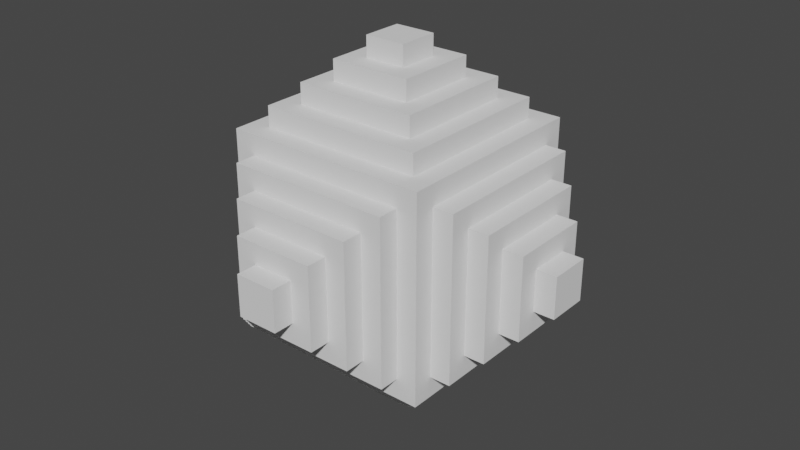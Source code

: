 # Source: Extrude.blend  (saved by Blender 3.4.6; exported with 4.5.12 LTS)
import bpy
from mathutils import Matrix  # noqa: F401  (used for matrix-valued properties, if any)

bpy.ops.wm.read_factory_settings(use_empty=True)
scene = bpy.context.scene
scene.name = 'Scene'

# ---- collections
col_collection = bpy.data.collections.new('Collection'); scene.collection.children.link(col_collection)

# ---- world
world_world = bpy.data.worlds.new('World'); scene.world = world_world
world_world.use_nodes = True; world_world.node_tree.nodes.clear()
_N = world_world.node_tree.nodes; _L = world_world.node_tree.links
n0 = _N.new('ShaderNodeOutputWorld'); n0.name = 'World Output'; n0.location = (300, 300)
n1 = _N.new('ShaderNodeBackground'); n1.name = 'Background'; n1.location = (10, 300)
n1.inputs[0].default_value = (0.05088, 0.05088, 0.05088, 1.0)
_L.new(n1.outputs[0], n0.inputs[0])
n0.is_active_output = True
world_world.color = (0.05088, 0.05088, 0.05088)
world_world.use_sun_shadow = False
world_world.sun_shadow_jitter_overblur = 0.0

# ---- meshes
me_cube_001 = bpy.data.meshes.new('Cube.001')
me_cube_001.from_pydata([(-0.8, -1.0, -0.8), (-0.8, -0.8, 1.0), (-0.8, 1.0, -0.8), (-0.8, 0.8, 1.0), (0.8, -1.0, -0.8), (0.8, -0.8, 1.0), (1.0, 0.8, -0.8), (0.8, 0.8, 1.0), (-0.8, -1.0, 0.8), (-0.8, 1.0, 0.8), (1.0, 0.8, 0.8), (0.8, -1.0, 0.8), (-1.0, -1.0, 1.0), (-1.0, 1.0, 1.0), (1.0, 1.0, 1.0), (1.0, -1.0, 1.0), (-0.6, -0.6, 1.2), (-0.6, 0.6, 1.2), (0.6, 0.6, 1.2), (0.6, -0.6, 1.2), (-0.8, -0.8, 1.2), (-0.8, 0.8, 1.2), (0.8, 0.8, 1.2), (0.8, -0.8, 1.2), (-0.4, -0.4, 1.4), (-0.4, 0.4, 1.4), (0.4, 0.4, 1.4), (0.4, -0.4, 1.4), (-0.6, -0.6, 1.4), (-0.6, 0.6, 1.4), (0.6, 0.6, 1.4), (0.6, -0.6, 1.4), (-0.2, -0.2, 1.6), (-0.2, 0.2, 1.6), (0.2, 0.2, 1.6), (0.2, -0.2, 1.6), (-0.4, -0.4, 1.6), (-0.4, 0.4, 1.6), (0.4, 0.4, 1.6), (0.4, -0.4, 1.6), (-0.2, -0.2, 1.8), (-0.2, 0.2, 1.8), (0.2, 0.2, 1.8), (0.2, -0.2, 1.8), (-1.0, -0.8, -0.8), (-1.0, -0.8, 0.8), (1.0, -0.8, 0.8), (1.0, -0.8, -0.8), (-0.6, -1.2, -0.6), (-0.6, -1.2, 0.6), (0.6, -1.2, 0.6), (0.6, -1.2, -0.6), (-0.8, -1.2, -0.8), (-0.8, -1.2, 0.8), (0.8, -1.2, 0.8), (0.8, -1.2, -0.8), (-0.4, -1.4, -0.4), (-0.4, -1.4, 0.4), (0.4, -1.4, 0.4), (0.4, -1.4, -0.4), (-0.6, -1.4, -0.6), (-0.6, -1.4, 0.6), (0.6, -1.4, 0.6), (0.6, -1.4, -0.6), (-0.2, -1.6, -0.2), (-0.2, -1.6, 0.2), (0.2, -1.6, 0.2), (0.2, -1.6, -0.2), (-0.4, -1.6, -0.4), (-0.4, -1.6, 0.4), (0.4, -1.6, 0.4), (0.4, -1.6, -0.4), (-0.2, -1.8, -0.2), (-0.2, -1.8, 0.2), (0.2, -1.8, 0.2), (0.2, -1.8, -0.2), (0.8, 1.0, 0.8), (0.8, 1.0, -0.8), (0.8, -0.8, -1.0), (1.0, -1.0, 1.0), (1.2, 0.6, 0.6), (1.2, 0.6, -0.6), (1.2, -0.6, -0.6), (1.2, -0.6, 0.6), (1.2, 0.8, 0.8), (1.2, 0.8, -0.8), (1.2, -0.8, -0.8), (1.2, -0.8, 0.8), (1.4, 0.4, 0.4), (1.4, 0.4, -0.4), (1.4, -0.4, -0.4), (1.4, -0.4, 0.4), (1.4, 0.6, 0.6), (1.4, 0.6, -0.6), (1.4, -0.6, -0.6), (1.4, -0.6, 0.6), (1.6, 0.2, 0.2), (1.6, 0.2, -0.2), (1.6, -0.2, -0.2), (1.6, -0.2, 0.2), (1.6, 0.4, 0.4), (1.6, 0.4, -0.4), (1.6, -0.4, -0.4), (1.6, -0.4, 0.4), (1.8, 0.2, 0.2), (1.8, 0.2, -0.2), (1.8, -0.2, -0.2), (1.8, -0.2, 0.2), (-1.0, 0.8, 0.8), (-1.0, 0.8, -0.8), (0.8, 0.8, -1.0), (1.0, 1.0, 1.0), (-0.6, 1.2, 0.6), (-0.6, 1.2, -0.6), (0.6, 1.2, -0.6), (0.6, 1.2, 0.6), (-0.8, 1.2, 0.8), (-0.8, 1.2, -0.8), (0.8, 1.2, -0.8), (0.8, 1.2, 0.8), (-0.4, 1.4, 0.4), (-0.4, 1.4, -0.4), (0.4, 1.4, -0.4), (0.4, 1.4, 0.4), (-0.6, 1.4, 0.6), (-0.6, 1.4, -0.6), (0.6, 1.4, -0.6), (0.6, 1.4, 0.6), (-0.2, 1.6, 0.2), (-0.2, 1.6, -0.2), (0.2, 1.6, -0.2), (0.2, 1.6, 0.2), (-0.4, 1.6, 0.4), (-0.4, 1.6, -0.4), (0.4, 1.6, -0.4), (0.4, 1.6, 0.4), (-0.2, 1.8, 0.2), (-0.2, 1.8, -0.2), (0.2, 1.8, -0.2), (0.2, 1.8, 0.2), (-0.8, 0.8, -1.0), (-0.8, -0.8, -1.0), (-1.0, -1.0, 1.0), (-1.0, 1.0, 1.0), (-1.2, 0.6, -0.6), (-1.2, -0.6, -0.6), (-1.2, -0.6, 0.6), (-1.2, 0.6, 0.6), (-1.2, 0.8, -0.8), (-1.2, -0.8, -0.8), (-1.2, -0.8, 0.8), (-1.2, 0.8, 0.8), (-1.4, 0.4, -0.4), (-1.4, -0.4, -0.4), (-1.4, -0.4, 0.4), (-1.4, 0.4, 0.4), (-1.4, 0.6, -0.6), (-1.4, -0.6, -0.6), (-1.4, -0.6, 0.6), (-1.4, 0.6, 0.6), (-1.6, 0.2, -0.2), (-1.6, -0.2, -0.2), (-1.6, -0.2, 0.2), (-1.6, 0.2, 0.2), (-1.6, 0.4, -0.4), (-1.6, -0.4, -0.4), (-1.6, -0.4, 0.4), (-1.6, 0.4, 0.4), (-1.8, 0.2, -0.2), (-1.8, -0.2, -0.2), (-1.8, -0.2, 0.2), (-1.8, 0.2, 0.2), (-1.0, 1.0, -1.0), (-1.0, -1.0, -1.0), (1.0, 1.0, -1.0), (1.0, -1.0, -1.0), (-0.6, 0.6, -1.2), (-0.6, -0.6, -1.2), (0.6, 0.6, -1.2), (0.6, -0.6, -1.2), (-0.8, 0.8, -1.2), (-0.8, -0.8, -1.2), (0.8, 0.8, -1.2), (0.8, -0.8, -1.2), (-0.4, 0.4, -1.4), (-0.4, -0.4, -1.4), (0.4, 0.4, -1.4), (0.4, -0.4, -1.4), (-0.6, 0.6, -1.4), (-0.6, -0.6, -1.4), (0.6, 0.6, -1.4), (0.6, -0.6, -1.4), (-0.2, 0.2, -1.6), (-0.2, -0.2, -1.6), (0.2, 0.2, -1.6), (0.2, -0.2, -1.6), (-0.4, 0.4, -1.6), (-0.4, -0.4, -1.6), (0.4, 0.4, -1.6), (0.4, -0.4, -1.6), (-0.2, 0.2, -1.8), (-0.2, -0.2, -1.8), (0.2, 0.2, -1.8), (0.2, -0.2, -1.8)], [], [(108, 109, 148, 151), (9, 76, 119, 116), (10, 46, 87, 84), (11, 8, 53, 54), (110, 78, 183, 182), (5, 7, 22, 23), (12, 13, 143, 142), (13, 14, 111, 143), (14, 15, 79, 111), (15, 12, 142, 79), (1, 3, 13, 12), (3, 7, 14, 13), (7, 5, 15, 14), (5, 1, 12, 15), (16, 19, 31, 28), (3, 1, 20, 21), (1, 5, 23, 20), (7, 3, 21, 22), (16, 17, 21, 20), (17, 18, 22, 21), (18, 19, 23, 22), (19, 16, 20, 23), (26, 25, 37, 38), (18, 17, 29, 30), (19, 18, 30, 31), (17, 16, 28, 29), (24, 25, 29, 28), (25, 26, 30, 29), (26, 27, 31, 30), (27, 24, 28, 31), (32, 35, 43, 40), (27, 26, 38, 39), (25, 24, 36, 37), (24, 27, 39, 36), (32, 33, 37, 36), (33, 34, 38, 37), (34, 35, 39, 38), (35, 32, 36, 39), (42, 41, 40, 43), (34, 33, 41, 42), (35, 34, 42, 43), (33, 32, 40, 41), (0, 8, 142, 173), (11, 4, 175, 79), (4, 0, 173, 175), (8, 11, 79, 142), (50, 49, 61, 62), (4, 11, 54, 55), (0, 4, 55, 52), (8, 0, 52, 53), (48, 49, 53, 52), (50, 51, 55, 54), (51, 48, 52, 55), (49, 50, 54, 53), (56, 59, 71, 68), (51, 50, 62, 63), (48, 51, 63, 60), (49, 48, 60, 61), (56, 57, 61, 60), (58, 59, 63, 62), (59, 56, 60, 63), (57, 58, 62, 61), (65, 64, 72, 73), (57, 56, 68, 69), (58, 57, 69, 70), (59, 58, 70, 71), (64, 65, 69, 68), (66, 67, 71, 70), (67, 64, 68, 71), (65, 66, 70, 69), (75, 74, 73, 72), (66, 65, 73, 74), (67, 66, 74, 75), (64, 67, 75, 72), (10, 6, 174, 111), (6, 47, 175, 174), (46, 10, 111, 79), (47, 46, 79, 175), (80, 83, 95, 92), (6, 10, 84, 85), (46, 47, 86, 87), (47, 6, 85, 86), (80, 81, 85, 84), (81, 82, 86, 85), (83, 80, 84, 87), (82, 83, 87, 86), (88, 91, 103, 100), (81, 80, 92, 93), (83, 82, 94, 95), (82, 81, 93, 94), (88, 89, 93, 92), (89, 90, 94, 93), (91, 88, 92, 95), (90, 91, 95, 94), (96, 99, 107, 104), (89, 88, 100, 101), (91, 90, 102, 103), (90, 89, 101, 102), (96, 97, 101, 100), (97, 98, 102, 101), (99, 96, 100, 103), (98, 99, 103, 102), (105, 104, 107, 106), (97, 96, 104, 105), (99, 98, 106, 107), (98, 97, 105, 106), (9, 2, 172, 143), (2, 77, 174, 172), (76, 9, 143, 111), (77, 76, 111, 174), (114, 113, 125, 126), (2, 9, 116, 117), (76, 77, 118, 119), (77, 2, 117, 118), (112, 113, 117, 116), (113, 114, 118, 117), (115, 112, 116, 119), (114, 115, 119, 118), (120, 123, 135, 132), (112, 115, 127, 124), (113, 112, 124, 125), (115, 114, 126, 127), (120, 121, 125, 124), (121, 122, 126, 125), (123, 120, 124, 127), (122, 123, 127, 126), (131, 130, 138, 139), (121, 120, 132, 133), (123, 122, 134, 135), (122, 121, 133, 134), (128, 129, 133, 132), (129, 130, 134, 133), (131, 128, 132, 135), (130, 131, 135, 134), (137, 136, 139, 138), (130, 129, 137, 138), (128, 131, 139, 136), (129, 128, 136, 137), (44, 109, 172, 173), (45, 44, 173, 142), (108, 45, 142, 143), (109, 108, 143, 172), (146, 147, 159, 158), (44, 45, 150, 149), (45, 108, 151, 150), (109, 44, 149, 148), (145, 144, 148, 149), (146, 145, 149, 150), (147, 146, 150, 151), (144, 147, 151, 148), (154, 155, 167, 166), (144, 145, 157, 156), (147, 144, 156, 159), (145, 146, 158, 157), (153, 152, 156, 157), (154, 153, 157, 158), (155, 154, 158, 159), (152, 155, 159, 156), (162, 163, 171, 170), (152, 153, 165, 164), (155, 152, 164, 167), (153, 154, 166, 165), (161, 160, 164, 165), (162, 161, 165, 166), (163, 162, 166, 167), (160, 163, 167, 164), (169, 170, 171, 168), (160, 161, 169, 168), (163, 160, 168, 171), (161, 162, 170, 169), (140, 141, 173, 172), (110, 140, 172, 174), (78, 110, 174, 175), (141, 78, 175, 173), (178, 179, 191, 190), (141, 140, 180, 181), (78, 141, 181, 183), (140, 110, 182, 180), (176, 177, 181, 180), (178, 176, 180, 182), (179, 178, 182, 183), (177, 179, 183, 181), (184, 186, 198, 196), (177, 176, 188, 189), (179, 177, 189, 191), (176, 178, 190, 188), (184, 185, 189, 188), (186, 184, 188, 190), (187, 186, 190, 191), (185, 187, 191, 189), (195, 193, 201, 203), (186, 187, 199, 198), (185, 184, 196, 197), (187, 185, 197, 199), (192, 193, 197, 196), (194, 192, 196, 198), (195, 194, 198, 199), (193, 195, 199, 197), (200, 202, 203, 201), (192, 194, 202, 200), (194, 195, 203, 202), (193, 192, 200, 201)])
_uv = me_cube_001.uv_layers.new(name='UVMap')
_uv.uv.foreach_set('vector', [0.6, 0.225, 0.4, 0.225, 0.4, 0.225, 0.6, 0.225, 0.6, 0.275, 0.6, 0.475, 0.6, 0.475, 0.6, 0.275, 0.6, 0.525, 0.6, 0.725, 0.6, 0.725, 0.6, 0.525, 0.6, 0.775, 0.6, 0.975, 0.6, 0.975, 0.6, 0.775, 0.35, 0.525, 0.35, 0.725, 0.35, 0.725, 0.35, 0.525, 0.65, 0.725, 0.65, 0.525, 0.65, 0.525, 0.65, 0.725, 0.875, 0.75, 0.875, 0.5, 0.875, 0.5, 0.875, 0.75, 0.875, 0.5, 0.625, 0.5, 0.625, 0.5, 0.875, 0.5, 0.625, 0.5, 0.625, 0.75, 0.625, 0.75, 0.625, 0.5, 0.625, 0.75, 0.875, 0.75, 0.875, 0.75, 0.625, 0.75, 0.85, 0.725, 0.85, 0.525, 0.875, 0.5, 0.875, 0.75, 0.85, 0.525, 0.65, 0.525, 0.625, 0.5, 0.875, 0.5, 0.65, 0.525, 0.65, 0.725, 0.625, 0.75, 0.625, 0.5, 0.65, 0.725, 0.85, 0.725, 0.875, 0.75, 0.625, 0.75, 0.825, 0.7, 0.675, 0.7, 0.675, 0.7, 0.825, 0.7, 0.85, 0.525, 0.85, 0.725, 0.85, 0.725, 0.85, 0.525, 0.85, 0.725, 0.65, 0.725, 0.65, 0.725, 0.85, 0.725, 0.65, 0.525, 0.85, 0.525, 0.85, 0.525, 0.65, 0.525, 0.825, 0.7, 0.825, 0.55, 0.85, 0.525, 0.85, 0.725, 0.825, 0.55, 0.675, 0.55, 0.65, 0.525, 0.85, 0.525, 0.675, 0.55, 0.675, 0.7, 0.65, 0.725, 0.65, 0.525, 0.675, 0.7, 0.825, 0.7, 0.85, 0.725, 0.65, 0.725, 0.7, 0.575, 0.8, 0.575, 0.8, 0.575, 0.7, 0.575, 0.675, 0.55, 0.825, 0.55, 0.825, 0.55, 0.675, 0.55, 0.675, 0.7, 0.675, 0.55, 0.675, 0.55, 0.675, 0.7, 0.825, 0.55, 0.825, 0.7, 0.825, 0.7, 0.825, 0.55, 0.8, 0.675, 0.8, 0.575, 0.825, 0.55, 0.825, 0.7, 0.8, 0.575, 0.7, 0.575, 0.675, 0.55, 0.825, 0.55, 0.7, 0.575, 0.7, 0.675, 0.675, 0.7, 0.675, 0.55, 0.7, 0.675, 0.8, 0.675, 0.825, 0.7, 0.675, 0.7, 0.775, 0.65, 0.725, 0.65, 0.725, 0.65, 0.775, 0.65, 0.7, 0.675, 0.7, 0.575, 0.7, 0.575, 0.7, 0.675, 0.8, 0.575, 0.8, 0.675, 0.8, 0.675, 0.8, 0.575, 0.8, 0.675, 0.7, 0.675, 0.7, 0.675, 0.8, 0.675, 0.775, 0.65, 0.775, 0.6, 0.8, 0.575, 0.8, 0.675, 0.775, 0.6, 0.725, 0.6, 0.7, 0.575, 0.8, 0.575, 0.725, 0.6, 0.725, 0.65, 0.7, 0.675, 0.7, 0.575, 0.725, 0.65, 0.775, 0.65, 0.8, 0.675, 0.7, 0.675, 0.725, 0.6, 0.775, 0.6, 0.775, 0.65, 0.725, 0.65, 0.725, 0.6, 0.775, 0.6, 0.775, 0.6, 0.725, 0.6, 0.725, 0.65, 0.725, 0.6, 0.725, 0.6, 0.725, 0.65, 0.775, 0.6, 0.775, 0.65, 0.775, 0.65, 0.775, 0.6, 0.4, 0.975, 0.6, 0.975, 0.625, 1.0, 0.375, 1.0, 0.6, 0.775, 0.4, 0.775, 0.375, 0.75, 0.625, 0.75, 0.4, 0.775, 0.4, 0.975, 0.375, 1.0, 0.375, 0.75, 0.6, 0.975, 0.6, 0.775, 0.625, 0.75, 0.625, 1.0, 0.575, 0.8, 0.575, 0.95, 0.575, 0.95, 0.575, 0.8, 0.4, 0.775, 0.6, 0.775, 0.6, 0.775, 0.4, 0.775, 0.4, 0.975, 0.4, 0.775, 0.4, 0.775, 0.4, 0.975, 0.6, 0.975, 0.4, 0.975, 0.4, 0.975, 0.6, 0.975, 0.425, 0.95, 0.575, 0.95, 0.6, 0.975, 0.4, 0.975, 0.575, 0.8, 0.425, 0.8, 0.4, 0.775, 0.6, 0.775, 0.425, 0.8, 0.425, 0.95, 0.4, 0.975, 0.4, 0.775, 0.575, 0.95, 0.575, 0.8, 0.6, 0.775, 0.6, 0.975, 0.45, 0.925, 0.45, 0.825, 0.45, 0.825, 0.45, 0.925, 0.425, 0.8, 0.575, 0.8, 0.575, 0.8, 0.425, 0.8, 0.425, 0.95, 0.425, 0.8, 0.425, 0.8, 0.425, 0.95, 0.575, 0.95, 0.425, 0.95, 0.425, 0.95, 0.575, 0.95, 0.45, 0.925, 0.55, 0.925, 0.575, 0.95, 0.425, 0.95, 0.55, 0.825, 0.45, 0.825, 0.425, 0.8, 0.575, 0.8, 0.45, 0.825, 0.45, 0.925, 0.425, 0.95, 0.425, 0.8, 0.55, 0.925, 0.55, 0.825, 0.575, 0.8, 0.575, 0.95, 0.525, 0.9, 0.475, 0.9, 0.475, 0.9, 0.525, 0.9, 0.55, 0.925, 0.45, 0.925, 0.45, 0.925, 0.55, 0.925, 0.55, 0.825, 0.55, 0.925, 0.55, 0.925, 0.55, 0.825, 0.45, 0.825, 0.55, 0.825, 0.55, 0.825, 0.45, 0.825, 0.475, 0.9, 0.525, 0.9, 0.55, 0.925, 0.45, 0.925, 0.525, 0.85, 0.475, 0.85, 0.45, 0.825, 0.55, 0.825, 0.475, 0.85, 0.475, 0.9, 0.45, 0.925, 0.45, 0.825, 0.525, 0.9, 0.525, 0.85, 0.55, 0.825, 0.55, 0.925, 0.475, 0.85, 0.525, 0.85, 0.525, 0.9, 0.475, 0.9, 0.525, 0.85, 0.525, 0.9, 0.525, 0.9, 0.525, 0.85, 0.475, 0.85, 0.525, 0.85, 0.525, 0.85, 0.475, 0.85, 0.475, 0.9, 0.475, 0.85, 0.475, 0.85, 0.475, 0.9, 0.6, 0.525, 0.4, 0.525, 0.375, 0.5, 0.625, 0.5, 0.4, 0.525, 0.4, 0.725, 0.375, 0.75, 0.375, 0.5, 0.6, 0.725, 0.6, 0.525, 0.625, 0.5, 0.625, 0.75, 0.4, 0.725, 0.6, 0.725, 0.625, 0.75, 0.375, 0.75, 0.575, 0.55, 0.575, 0.7, 0.575, 0.7, 0.575, 0.55, 0.4, 0.525, 0.6, 0.525, 0.6, 0.525, 0.4, 0.525, 0.6, 0.725, 0.4, 0.725, 0.4, 0.725, 0.6, 0.725, 0.4, 0.725, 0.4, 0.525, 0.4, 0.525, 0.4, 0.725, 0.575, 0.55, 0.425, 0.55, 0.4, 0.525, 0.6, 0.525, 0.425, 0.55, 0.425, 0.7, 0.4, 0.725, 0.4, 0.525, 0.575, 0.7, 0.575, 0.55, 0.6, 0.525, 0.6, 0.725, 0.425, 0.7, 0.575, 0.7, 0.6, 0.725, 0.4, 0.725, 0.55, 0.575, 0.55, 0.675, 0.55, 0.675, 0.55, 0.575, 0.425, 0.55, 0.575, 0.55, 0.575, 0.55, 0.425, 0.55, 0.575, 0.7, 0.425, 0.7, 0.425, 0.7, 0.575, 0.7, 0.425, 0.7, 0.425, 0.55, 0.425, 0.55, 0.425, 0.7, 0.55, 0.575, 0.45, 0.575, 0.425, 0.55, 0.575, 0.55, 0.45, 0.575, 0.45, 0.675, 0.425, 0.7, 0.425, 0.55, 0.55, 0.675, 0.55, 0.575, 0.575, 0.55, 0.575, 0.7, 0.45, 0.675, 0.55, 0.675, 0.575, 0.7, 0.425, 0.7, 0.525, 0.6, 0.525, 0.65, 0.525, 0.65, 0.525, 0.6, 0.45, 0.575, 0.55, 0.575, 0.55, 0.575, 0.45, 0.575, 0.55, 0.675, 0.45, 0.675, 0.45, 0.675, 0.55, 0.675, 0.45, 0.675, 0.45, 0.575, 0.45, 0.575, 0.45, 0.675, 0.525, 0.6, 0.475, 0.6, 0.45, 0.575, 0.55, 0.575, 0.475, 0.6, 0.475, 0.65, 0.45, 0.675, 0.45, 0.575, 0.525, 0.65, 0.525, 0.6, 0.55, 0.575, 0.55, 0.675, 0.475, 0.65, 0.525, 0.65, 0.55, 0.675, 0.45, 0.675, 0.475, 0.6, 0.525, 0.6, 0.525, 0.65, 0.475, 0.65, 0.475, 0.6, 0.525, 0.6, 0.525, 0.6, 0.475, 0.6, 0.525, 0.65, 0.475, 0.65, 0.475, 0.65, 0.525, 0.65, 0.475, 0.65, 0.475, 0.6, 0.475, 0.6, 0.475, 0.65, 0.6, 0.275, 0.4, 0.275, 0.375, 0.25, 0.625, 0.25, 0.4, 0.275, 0.4, 0.475, 0.375, 0.5, 0.375, 0.25, 0.6, 0.475, 0.6, 0.275, 0.625, 0.25, 0.625, 0.5, 0.4, 0.475, 0.6, 0.475, 0.625, 0.5, 0.375, 0.5, 0.425, 0.45, 0.425, 0.3, 0.425, 0.3, 0.425, 0.45, 0.4, 0.275, 0.6, 0.275, 0.6, 0.275, 0.4, 0.275, 0.6, 0.475, 0.4, 0.475, 0.4, 0.475, 0.6, 0.475, 0.4, 0.475, 0.4, 0.275, 0.4, 0.275, 0.4, 0.475, 0.575, 0.3, 0.425, 0.3, 0.4, 0.275, 0.6, 0.275, 0.425, 0.3, 0.425, 0.45, 0.4, 0.475, 0.4, 0.275, 0.575, 0.45, 0.575, 0.3, 0.6, 0.275, 0.6, 0.475, 0.425, 0.45, 0.575, 0.45, 0.6, 0.475, 0.4, 0.475, 0.55, 0.325, 0.55, 0.425, 0.55, 0.425, 0.55, 0.325, 0.575, 0.3, 0.575, 0.45, 0.575, 0.45, 0.575, 0.3, 0.425, 0.3, 0.575, 0.3, 0.575, 0.3, 0.425, 0.3, 0.575, 0.45, 0.425, 0.45, 0.425, 0.45, 0.575, 0.45, 0.55, 0.325, 0.45, 0.325, 0.425, 0.3, 0.575, 0.3, 0.45, 0.325, 0.45, 0.425, 0.425, 0.45, 0.425, 0.3, 0.55, 0.425, 0.55, 0.325, 0.575, 0.3, 0.575, 0.45, 0.45, 0.425, 0.55, 0.425, 0.575, 0.45, 0.425, 0.45, 0.525, 0.4, 0.475, 0.4, 0.475, 0.4, 0.525, 0.4, 0.45, 0.325, 0.55, 0.325, 0.55, 0.325, 0.45, 0.325, 0.55, 0.425, 0.45, 0.425, 0.45, 0.425, 0.55, 0.425, 0.45, 0.425, 0.45, 0.325, 0.45, 0.325, 0.45, 0.425, 0.525, 0.35, 0.475, 0.35, 0.45, 0.325, 0.55, 0.325, 0.475, 0.35, 0.475, 0.4, 0.45, 0.425, 0.45, 0.325, 0.525, 0.4, 0.525, 0.35, 0.55, 0.325, 0.55, 0.425, 0.475, 0.4, 0.525, 0.4, 0.55, 0.425, 0.45, 0.425, 0.475, 0.35, 0.525, 0.35, 0.525, 0.4, 0.475, 0.4, 0.475, 0.4, 0.475, 0.35, 0.475, 0.35, 0.475, 0.4, 0.525, 0.35, 0.525, 0.4, 0.525, 0.4, 0.525, 0.35, 0.475, 0.35, 0.525, 0.35, 0.525, 0.35, 0.475, 0.35, 0.4, 0.025, 0.4, 0.225, 0.375, 0.25, 0.375, 0.0, 0.6, 0.025, 0.4, 0.025, 0.375, 0.0, 0.625, 0.0, 0.6, 0.225, 0.6, 0.025, 0.625, 0.0, 0.625, 0.25, 0.4, 0.225, 0.6, 0.225, 0.625, 0.25, 0.375, 0.25, 0.575, 0.05, 0.575, 0.2, 0.575, 0.2, 0.575, 0.05, 0.4, 0.025, 0.6, 0.025, 0.6, 0.025, 0.4, 0.025, 0.6, 0.025, 0.6, 0.225, 0.6, 0.225, 0.6, 0.025, 0.4, 0.225, 0.4, 0.025, 0.4, 0.025, 0.4, 0.225, 0.425, 0.05, 0.425, 0.2, 0.4, 0.225, 0.4, 0.025, 0.575, 0.05, 0.425, 0.05, 0.4, 0.025, 0.6, 0.025, 0.575, 0.2, 0.575, 0.05, 0.6, 0.025, 0.6, 0.225, 0.425, 0.2, 0.575, 0.2, 0.6, 0.225, 0.4, 0.225, 0.55, 0.075, 0.55, 0.175, 0.55, 0.175, 0.55, 0.075, 0.425, 0.2, 0.425, 0.05, 0.425, 0.05, 0.425, 0.2, 0.575, 0.2, 0.425, 0.2, 0.425, 0.2, 0.575, 0.2, 0.425, 0.05, 0.575, 0.05, 0.575, 0.05, 0.425, 0.05, 0.45, 0.075, 0.45, 0.175, 0.425, 0.2, 0.425, 0.05, 0.55, 0.075, 0.45, 0.075, 0.425, 0.05, 0.575, 0.05, 0.55, 0.175, 0.55, 0.075, 0.575, 0.05, 0.575, 0.2, 0.45, 0.175, 0.55, 0.175, 0.575, 0.2, 0.425, 0.2, 0.525, 0.1, 0.525, 0.15, 0.525, 0.15, 0.525, 0.1, 0.45, 0.175, 0.45, 0.075, 0.45, 0.075, 0.45, 0.175, 0.55, 0.175, 0.45, 0.175, 0.45, 0.175, 0.55, 0.175, 0.45, 0.075, 0.55, 0.075, 0.55, 0.075, 0.45, 0.075, 0.475, 0.1, 0.475, 0.15, 0.45, 0.175, 0.45, 0.075, 0.525, 0.1, 0.475, 0.1, 0.45, 0.075, 0.55, 0.075, 0.525, 0.15, 0.525, 0.1, 0.55, 0.075, 0.55, 0.175, 0.475, 0.15, 0.525, 0.15, 0.55, 0.175, 0.45, 0.175, 0.475, 0.1, 0.525, 0.1, 0.525, 0.15, 0.475, 0.15, 0.475, 0.15, 0.475, 0.1, 0.475, 0.1, 0.475, 0.15, 0.525, 0.15, 0.475, 0.15, 0.475, 0.15, 0.525, 0.15, 0.475, 0.1, 0.525, 0.1, 0.525, 0.1, 0.475, 0.1, 0.15, 0.525, 0.15, 0.725, 0.125, 0.75, 0.125, 0.5, 0.35, 0.525, 0.15, 0.525, 0.125, 0.5, 0.375, 0.5, 0.35, 0.725, 0.35, 0.525, 0.375, 0.5, 0.375, 0.75, 0.15, 0.725, 0.35, 0.725, 0.375, 0.75, 0.125, 0.75, 0.325, 0.55, 0.325, 0.7, 0.325, 0.7, 0.325, 0.55, 0.15, 0.725, 0.15, 0.525, 0.15, 0.525, 0.15, 0.725, 0.35, 0.725, 0.15, 0.725, 0.15, 0.725, 0.35, 0.725, 0.15, 0.525, 0.35, 0.525, 0.35, 0.525, 0.15, 0.525, 0.175, 0.55, 0.175, 0.7, 0.15, 0.725, 0.15, 0.525, 0.325, 0.55, 0.175, 0.55, 0.15, 0.525, 0.35, 0.525, 0.325, 0.7, 0.325, 0.55, 0.35, 0.525, 0.35, 0.725, 0.175, 0.7, 0.325, 0.7, 0.35, 0.725, 0.15, 0.725, 0.2, 0.575, 0.3, 0.575, 0.3, 0.575, 0.2, 0.575, 0.175, 0.7, 0.175, 0.55, 0.175, 0.55, 0.175, 0.7, 0.325, 0.7, 0.175, 0.7, 0.175, 0.7, 0.325, 0.7, 0.175, 0.55, 0.325, 0.55, 0.325, 0.55, 0.175, 0.55, 0.2, 0.575, 0.2, 0.675, 0.175, 0.7, 0.175, 0.55, 0.3, 0.575, 0.2, 0.575, 0.175, 0.55, 0.325, 0.55, 0.3, 0.675, 0.3, 0.575, 0.325, 0.55, 0.325, 0.7, 0.2, 0.675, 0.3, 0.675, 0.325, 0.7, 0.175, 0.7, 0.275, 0.65, 0.225, 0.65, 0.225, 0.65, 0.275, 0.65, 0.3, 0.575, 0.3, 0.675, 0.3, 0.675, 0.3, 0.575, 0.2, 0.675, 0.2, 0.575, 0.2, 0.575, 0.2, 0.675, 0.3, 0.675, 0.2, 0.675, 0.2, 0.675, 0.3, 0.675, 0.225, 0.6, 0.225, 0.65, 0.2, 0.675, 0.2, 0.575, 0.275, 0.6, 0.225, 0.6, 0.2, 0.575, 0.3, 0.575, 0.275, 0.65, 0.275, 0.6, 0.3, 0.575, 0.3, 0.675, 0.225, 0.65, 0.275, 0.65, 0.3, 0.675, 0.2, 0.675, 0.225, 0.6, 0.275, 0.6, 0.275, 0.65, 0.225, 0.65, 0.225, 0.6, 0.275, 0.6, 0.275, 0.6, 0.225, 0.6, 0.275, 0.6, 0.275, 0.65, 0.275, 0.65, 0.275, 0.6, 0.225, 0.65, 0.225, 0.6, 0.225, 0.6, 0.225, 0.65])
me_cube_001.update()

# ---- objects
ob_cube = bpy.data.objects.new('Cube', me_cube_001)

# ---- transforms, parenting, visibility, modifiers, constraints
ob_cube.location = (0.0, 0.0, 0.0)

# ---- collection membership
col_collection.objects.link(ob_cube)

# ---- scene / render settings (as saved in the file)
scene.frame_start = 1; scene.frame_end = 250; scene.frame_set(1)
scene.render.engine = 'BLENDER_EEVEE_NEXT'
scene.cycles.sampling_pattern = 'TABULATED_SOBOL'
scene.cycles.use_light_tree = False
scene.view_settings.view_transform = 'Filmic'
bpy.context.view_layer.update()

# ---- added for rendering (the .blend has no active camera and no usable light): camera, sun
cam_auto = bpy.data.cameras.new('AutoCamera')
cam_auto.lens = 50.0
cam_auto.sensor_width = 36.0
cam_auto.clip_end = 1000.0
ob_auto_camera = bpy.data.objects.new('AutoCamera', cam_auto)
scene.collection.objects.link(ob_auto_camera)
ob_auto_camera.location = (5.76913, -6.92296, 4.6153)
ob_auto_camera.rotation_euler = (1.09748, -7.21219e-08, 0.694738)
scene.camera = ob_auto_camera
light_auto_sun = bpy.data.lights.new('AutoSun', 'SUN')
light_auto_sun.energy = 3.0
light_auto_sun.angle = 0.0523599
ob_auto_sun = bpy.data.objects.new('AutoSun', light_auto_sun)
scene.collection.objects.link(ob_auto_sun)
ob_auto_sun.rotation_euler = (0.872665, 0.174533, 0.523599)
bpy.context.view_layer.update()

